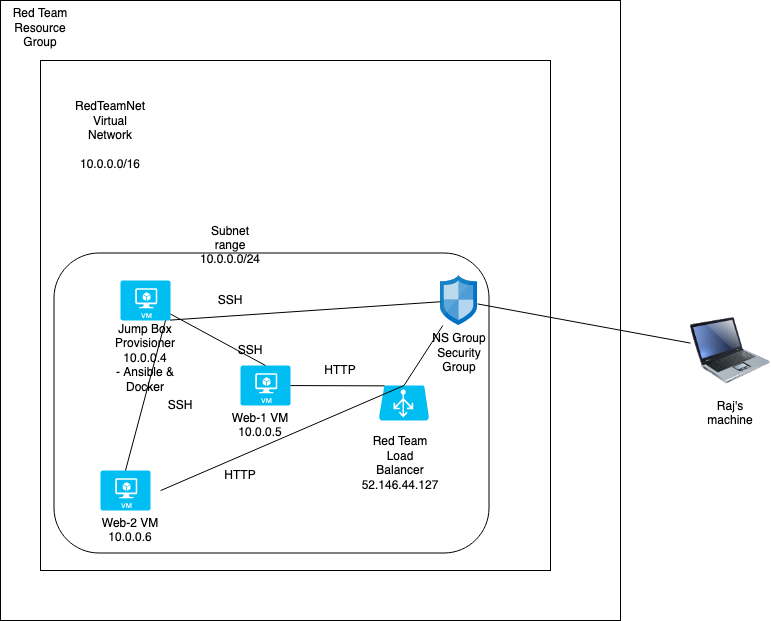

The diagram above was exported from draw.io. Its source (the exported page's mxGraphModel, read from the mxfile embedded in the PNG):
<mxGraphModel dx="946" dy="615" grid="1" gridSize="10" guides="1" tooltips="1" connect="1" arrows="1" fold="1" page="1" pageScale="1" pageWidth="850" pageHeight="1100" math="0" shadow="0">
  <root>
    <mxCell id="0" />
    <mxCell id="1" parent="0" />
    <mxCell id="xBuN4NhhJLFurKVi95cS-1" value="" style="whiteSpace=wrap;html=1;aspect=fixed;" vertex="1" parent="1">
      <mxGeometry x="30" y="20" width="620" height="620" as="geometry" />
    </mxCell>
    <mxCell id="xBuN4NhhJLFurKVi95cS-2" value="&lt;div&gt;Red Team Resource Group&lt;/div&gt;&lt;div&gt;&lt;br&gt;&lt;/div&gt;" style="text;html=1;strokeColor=none;fillColor=none;align=center;verticalAlign=middle;whiteSpace=wrap;rounded=0;" vertex="1" parent="1">
      <mxGeometry x="40" y="40" width="60" height="30" as="geometry" />
    </mxCell>
    <mxCell id="xBuN4NhhJLFurKVi95cS-3" value="" style="whiteSpace=wrap;html=1;aspect=fixed;" vertex="1" parent="1">
      <mxGeometry x="70" y="80" width="510" height="510" as="geometry" />
    </mxCell>
    <mxCell id="xBuN4NhhJLFurKVi95cS-4" value="" style="rounded=1;whiteSpace=wrap;html=1;" vertex="1" parent="1">
      <mxGeometry x="83.5" y="272.5" width="435" height="300" as="geometry" />
    </mxCell>
    <mxCell id="xBuN4NhhJLFurKVi95cS-6" value="" style="sketch=0;aspect=fixed;html=1;points=[];align=center;image;fontSize=12;image=img/lib/mscae/Network_Security_Groups_Classic.svg;" vertex="1" parent="1">
      <mxGeometry x="470" y="295" width="37" height="50" as="geometry" />
    </mxCell>
    <mxCell id="xBuN4NhhJLFurKVi95cS-9" value="" style="verticalLabelPosition=bottom;html=1;verticalAlign=top;align=center;strokeColor=none;fillColor=#00BEF2;shape=mxgraph.azure.virtual_machine;" vertex="1" parent="1">
      <mxGeometry x="150" y="300" width="50" height="40" as="geometry" />
    </mxCell>
    <mxCell id="xBuN4NhhJLFurKVi95cS-10" value="&lt;div&gt;RedTeamNet Virtual Network&lt;/div&gt;&lt;div&gt;&lt;br&gt;&lt;/div&gt;&lt;div&gt;10.0.0.0/16&lt;/div&gt;" style="text;html=1;strokeColor=none;fillColor=none;align=center;verticalAlign=middle;whiteSpace=wrap;rounded=0;" vertex="1" parent="1">
      <mxGeometry x="110" y="140" width="60" height="30" as="geometry" />
    </mxCell>
    <mxCell id="xBuN4NhhJLFurKVi95cS-11" value="" style="verticalLabelPosition=bottom;html=1;verticalAlign=top;align=center;strokeColor=none;fillColor=#00BEF2;shape=mxgraph.azure.virtual_machine;" vertex="1" parent="1">
      <mxGeometry x="130" y="490" width="50" height="40" as="geometry" />
    </mxCell>
    <mxCell id="xBuN4NhhJLFurKVi95cS-12" value="" style="verticalLabelPosition=bottom;html=1;verticalAlign=top;align=center;strokeColor=none;fillColor=#00BEF2;shape=mxgraph.azure.virtual_machine;" vertex="1" parent="1">
      <mxGeometry x="270" y="385" width="50" height="40" as="geometry" />
    </mxCell>
    <mxCell id="xBuN4NhhJLFurKVi95cS-13" value="&lt;div&gt;Jump Box Provisioner 10.0.0.4&lt;/div&gt;&lt;div&gt;- Ansible &amp;amp; Docker &lt;br&gt;&lt;/div&gt;&lt;div&gt;&lt;br&gt;&lt;/div&gt;" style="text;html=1;strokeColor=none;fillColor=none;align=center;verticalAlign=middle;whiteSpace=wrap;rounded=0;" vertex="1" parent="1">
      <mxGeometry x="145" y="370" width="60" height="30" as="geometry" />
    </mxCell>
    <mxCell id="xBuN4NhhJLFurKVi95cS-16" value="" style="verticalLabelPosition=bottom;html=1;verticalAlign=top;align=center;strokeColor=none;fillColor=#00BEF2;shape=mxgraph.azure.azure_load_balancer;" vertex="1" parent="1">
      <mxGeometry x="408.5" y="405" width="50" height="35" as="geometry" />
    </mxCell>
    <mxCell id="xBuN4NhhJLFurKVi95cS-17" value="&lt;div&gt;Red Team Load Balancer&lt;/div&gt;&lt;div&gt;&lt;div class=&quot;fxc-gc-cell fxc-gc-columncell_5_1&quot; id=&quot;fxc-gc-cell-content_5_1&quot;&gt;&lt;div class=&quot;fxc-gc-text&quot;&gt;52.146.44.127&lt;/div&gt;&lt;/div&gt;&lt;/div&gt;" style="text;html=1;strokeColor=none;fillColor=none;align=center;verticalAlign=middle;whiteSpace=wrap;rounded=0;" vertex="1" parent="1">
      <mxGeometry x="400" y="415" width="60" height="135" as="geometry" />
    </mxCell>
    <mxCell id="xBuN4NhhJLFurKVi95cS-18" value="Web-1 VM 10.0.0.5" style="text;html=1;strokeColor=none;fillColor=none;align=center;verticalAlign=middle;whiteSpace=wrap;rounded=0;" vertex="1" parent="1">
      <mxGeometry x="260" y="430" width="60" height="30" as="geometry" />
    </mxCell>
    <mxCell id="xBuN4NhhJLFurKVi95cS-20" value="&lt;div&gt;Subnet range&lt;/div&gt;&lt;div&gt;&lt;div class=&quot;fxc-gc-cell fxc-gc-columncell_2_1&quot; id=&quot;fxc-gc-cell-content_2_1&quot;&gt;&lt;div class=&quot;fxc-gc-text&quot;&gt;10.0.0.0/24&lt;/div&gt;&lt;/div&gt;&lt;/div&gt;" style="text;html=1;strokeColor=none;fillColor=none;align=center;verticalAlign=middle;whiteSpace=wrap;rounded=0;" vertex="1" parent="1">
      <mxGeometry x="230" y="250" width="60" height="30" as="geometry" />
    </mxCell>
    <mxCell id="xBuN4NhhJLFurKVi95cS-21" value="Web-2 VM 10.0.0.6" style="text;html=1;strokeColor=none;fillColor=none;align=center;verticalAlign=middle;whiteSpace=wrap;rounded=0;" vertex="1" parent="1">
      <mxGeometry x="130" y="535" width="60" height="30" as="geometry" />
    </mxCell>
    <mxCell id="xBuN4NhhJLFurKVi95cS-22" value="&lt;div&gt;NS Group Security Group&lt;/div&gt;&lt;div&gt;&lt;br&gt;&lt;/div&gt;" style="text;html=1;strokeColor=none;fillColor=none;align=center;verticalAlign=middle;whiteSpace=wrap;rounded=0;" vertex="1" parent="1">
      <mxGeometry x="458.5" y="365" width="60" height="30" as="geometry" />
    </mxCell>
    <mxCell id="xBuN4NhhJLFurKVi95cS-23" value="" style="image;html=1;image=img/lib/clip_art/computers/Laptop_128x128.png" vertex="1" parent="1">
      <mxGeometry x="720" y="330" width="80" height="80" as="geometry" />
    </mxCell>
    <mxCell id="xBuN4NhhJLFurKVi95cS-24" value="&lt;div&gt;Raj's machine&lt;/div&gt;&lt;div&gt;&lt;br&gt;&lt;/div&gt;" style="text;html=1;strokeColor=none;fillColor=none;align=center;verticalAlign=middle;whiteSpace=wrap;rounded=0;" vertex="1" parent="1">
      <mxGeometry x="730" y="425" width="60" height="30" as="geometry" />
    </mxCell>
    <mxCell id="xBuN4NhhJLFurKVi95cS-26" value="" style="endArrow=none;html=1;rounded=0;" edge="1" parent="1" source="xBuN4NhhJLFurKVi95cS-6" target="xBuN4NhhJLFurKVi95cS-23">
      <mxGeometry width="50" height="50" relative="1" as="geometry">
        <mxPoint x="400" y="380" as="sourcePoint" />
        <mxPoint x="450" y="330" as="targetPoint" />
      </mxGeometry>
    </mxCell>
    <mxCell id="xBuN4NhhJLFurKVi95cS-27" value="" style="endArrow=none;html=1;rounded=0;entryX=0.99;entryY=0.99;entryDx=0;entryDy=0;entryPerimeter=0;" edge="1" parent="1" source="xBuN4NhhJLFurKVi95cS-6" target="xBuN4NhhJLFurKVi95cS-9">
      <mxGeometry width="50" height="50" relative="1" as="geometry">
        <mxPoint x="400" y="380" as="sourcePoint" />
        <mxPoint x="450" y="330" as="targetPoint" />
      </mxGeometry>
    </mxCell>
    <mxCell id="xBuN4NhhJLFurKVi95cS-29" value="" style="endArrow=none;html=1;rounded=0;exitX=0.5;exitY=0;exitDx=0;exitDy=0;exitPerimeter=0;" edge="1" parent="1" source="xBuN4NhhJLFurKVi95cS-11">
      <mxGeometry width="50" height="50" relative="1" as="geometry">
        <mxPoint x="145" y="390" as="sourcePoint" />
        <mxPoint x="195" y="340" as="targetPoint" />
      </mxGeometry>
    </mxCell>
    <mxCell id="xBuN4NhhJLFurKVi95cS-30" value="" style="endArrow=none;html=1;rounded=0;entryX=0.5;entryY=0;entryDx=0;entryDy=0;entryPerimeter=0;" edge="1" parent="1" source="xBuN4NhhJLFurKVi95cS-9" target="xBuN4NhhJLFurKVi95cS-12">
      <mxGeometry width="50" height="50" relative="1" as="geometry">
        <mxPoint x="400" y="380" as="sourcePoint" />
        <mxPoint x="450" y="330" as="targetPoint" />
      </mxGeometry>
    </mxCell>
    <mxCell id="xBuN4NhhJLFurKVi95cS-31" value="SSH" style="text;html=1;strokeColor=none;fillColor=none;align=center;verticalAlign=middle;whiteSpace=wrap;rounded=0;" vertex="1" parent="1">
      <mxGeometry x="230" y="305" width="60" height="30" as="geometry" />
    </mxCell>
    <mxCell id="xBuN4NhhJLFurKVi95cS-32" value="&lt;div&gt;SSH&lt;/div&gt;" style="text;html=1;strokeColor=none;fillColor=none;align=center;verticalAlign=middle;whiteSpace=wrap;rounded=0;" vertex="1" parent="1">
      <mxGeometry x="250" y="355" width="60" height="30" as="geometry" />
    </mxCell>
    <mxCell id="xBuN4NhhJLFurKVi95cS-33" value="&lt;div&gt;SSH&lt;/div&gt;" style="text;html=1;strokeColor=none;fillColor=none;align=center;verticalAlign=middle;whiteSpace=wrap;rounded=0;" vertex="1" parent="1">
      <mxGeometry x="180" y="410" width="60" height="30" as="geometry" />
    </mxCell>
    <mxCell id="xBuN4NhhJLFurKVi95cS-35" value="" style="endArrow=none;html=1;rounded=0;exitX=0.5;exitY=0;exitDx=0;exitDy=0;exitPerimeter=0;" edge="1" parent="1" source="xBuN4NhhJLFurKVi95cS-16" target="xBuN4NhhJLFurKVi95cS-6">
      <mxGeometry width="50" height="50" relative="1" as="geometry">
        <mxPoint x="400" y="380" as="sourcePoint" />
        <mxPoint x="450" y="330" as="targetPoint" />
      </mxGeometry>
    </mxCell>
    <mxCell id="xBuN4NhhJLFurKVi95cS-36" value="" style="endArrow=none;html=1;rounded=0;entryX=0.11;entryY=0.01;entryDx=0;entryDy=0;entryPerimeter=0;" edge="1" parent="1" source="xBuN4NhhJLFurKVi95cS-12" target="xBuN4NhhJLFurKVi95cS-16">
      <mxGeometry width="50" height="50" relative="1" as="geometry">
        <mxPoint x="400" y="380" as="sourcePoint" />
        <mxPoint x="450" y="330" as="targetPoint" />
      </mxGeometry>
    </mxCell>
    <mxCell id="xBuN4NhhJLFurKVi95cS-37" value="" style="endArrow=none;html=1;rounded=0;entryX=0.5;entryY=0;entryDx=0;entryDy=0;entryPerimeter=0;exitX=0.245;exitY=0.792;exitDx=0;exitDy=0;exitPerimeter=0;" edge="1" parent="1" source="xBuN4NhhJLFurKVi95cS-4" target="xBuN4NhhJLFurKVi95cS-16">
      <mxGeometry width="50" height="50" relative="1" as="geometry">
        <mxPoint x="400" y="380" as="sourcePoint" />
        <mxPoint x="450" y="330" as="targetPoint" />
      </mxGeometry>
    </mxCell>
    <mxCell id="xBuN4NhhJLFurKVi95cS-39" value="&lt;div&gt;HTTP&lt;/div&gt;" style="text;html=1;strokeColor=none;fillColor=none;align=center;verticalAlign=middle;whiteSpace=wrap;rounded=0;" vertex="1" parent="1">
      <mxGeometry x="340" y="375" width="60" height="30" as="geometry" />
    </mxCell>
    <mxCell id="xBuN4NhhJLFurKVi95cS-40" value="&lt;div&gt;HTTP&lt;/div&gt;" style="text;html=1;strokeColor=none;fillColor=none;align=center;verticalAlign=middle;whiteSpace=wrap;rounded=0;" vertex="1" parent="1">
      <mxGeometry x="240" y="480" width="60" height="30" as="geometry" />
    </mxCell>
  </root>
</mxGraphModel>